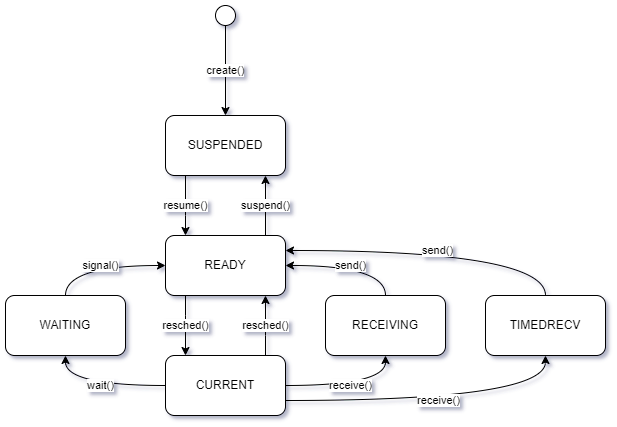

The diagram above was exported from draw.io. Its source (the exported page's mxGraphModel, read from the mxfile embedded in the PNG):
<mxGraphModel dx="1038" dy="649" grid="1" gridSize="10" guides="1" tooltips="1" connect="1" arrows="1" fold="1" page="1" pageScale="1" pageWidth="850" pageHeight="1100" math="0" shadow="0">
  <root>
    <mxCell id="0" />
    <mxCell id="1" parent="0" />
    <mxCell id="utlyxAHdGxjYVarGJeud-5" value="resume()" style="edgeStyle=orthogonalEdgeStyle;rounded=0;orthogonalLoop=1;jettySize=auto;html=1;" edge="1" parent="1" source="utlyxAHdGxjYVarGJeud-2" target="utlyxAHdGxjYVarGJeud-4">
      <mxGeometry relative="1" as="geometry">
        <Array as="points">
          <mxPoint x="380" y="380" />
          <mxPoint x="380" y="380" />
        </Array>
      </mxGeometry>
    </mxCell>
    <mxCell id="utlyxAHdGxjYVarGJeud-2" value="SUSPENDED" style="rounded=1;whiteSpace=wrap;html=1;" vertex="1" parent="1">
      <mxGeometry x="360" y="280" width="120" height="60" as="geometry" />
    </mxCell>
    <mxCell id="utlyxAHdGxjYVarGJeud-3" value="create()" style="endArrow=classic;html=1;rounded=0;entryX=0.5;entryY=0;entryDx=0;entryDy=0;" edge="1" parent="1" source="utlyxAHdGxjYVarGJeud-13" target="utlyxAHdGxjYVarGJeud-2">
      <mxGeometry width="50" height="50" relative="1" as="geometry">
        <mxPoint x="420" y="200" as="sourcePoint" />
        <mxPoint x="450" y="310" as="targetPoint" />
      </mxGeometry>
    </mxCell>
    <mxCell id="utlyxAHdGxjYVarGJeud-6" value="suspend()" style="edgeStyle=orthogonalEdgeStyle;rounded=0;orthogonalLoop=1;jettySize=auto;html=1;" edge="1" parent="1" source="utlyxAHdGxjYVarGJeud-4" target="utlyxAHdGxjYVarGJeud-2">
      <mxGeometry relative="1" as="geometry">
        <Array as="points">
          <mxPoint x="460" y="370" />
          <mxPoint x="460" y="370" />
        </Array>
      </mxGeometry>
    </mxCell>
    <mxCell id="utlyxAHdGxjYVarGJeud-8" value="resched()" style="edgeStyle=orthogonalEdgeStyle;rounded=0;orthogonalLoop=1;jettySize=auto;html=1;" edge="1" parent="1" source="utlyxAHdGxjYVarGJeud-4" target="utlyxAHdGxjYVarGJeud-7">
      <mxGeometry relative="1" as="geometry">
        <Array as="points">
          <mxPoint x="380" y="480" />
          <mxPoint x="380" y="480" />
        </Array>
      </mxGeometry>
    </mxCell>
    <mxCell id="utlyxAHdGxjYVarGJeud-4" value="READY" style="whiteSpace=wrap;html=1;rounded=1;" vertex="1" parent="1">
      <mxGeometry x="360" y="400" width="120" height="60" as="geometry" />
    </mxCell>
    <mxCell id="utlyxAHdGxjYVarGJeud-9" value="resched()" style="edgeStyle=orthogonalEdgeStyle;curved=1;rounded=0;orthogonalLoop=1;jettySize=auto;html=1;" edge="1" parent="1" source="utlyxAHdGxjYVarGJeud-7" target="utlyxAHdGxjYVarGJeud-4">
      <mxGeometry relative="1" as="geometry">
        <Array as="points">
          <mxPoint x="460" y="500" />
          <mxPoint x="460" y="500" />
        </Array>
      </mxGeometry>
    </mxCell>
    <mxCell id="utlyxAHdGxjYVarGJeud-16" value="wait()" style="edgeStyle=orthogonalEdgeStyle;curved=1;rounded=0;orthogonalLoop=1;jettySize=auto;html=1;exitX=0;exitY=0.5;exitDx=0;exitDy=0;entryX=0.5;entryY=1;entryDx=0;entryDy=0;" edge="1" parent="1" source="utlyxAHdGxjYVarGJeud-7" target="utlyxAHdGxjYVarGJeud-10">
      <mxGeometry relative="1" as="geometry" />
    </mxCell>
    <mxCell id="utlyxAHdGxjYVarGJeud-18" value="receive()" style="edgeStyle=orthogonalEdgeStyle;curved=1;rounded=0;orthogonalLoop=1;jettySize=auto;html=1;exitX=1;exitY=0.5;exitDx=0;exitDy=0;entryX=0.5;entryY=1;entryDx=0;entryDy=0;" edge="1" parent="1" source="utlyxAHdGxjYVarGJeud-7" target="utlyxAHdGxjYVarGJeud-17">
      <mxGeometry relative="1" as="geometry" />
    </mxCell>
    <mxCell id="utlyxAHdGxjYVarGJeud-22" value="receive()" style="edgeStyle=orthogonalEdgeStyle;curved=1;rounded=0;orthogonalLoop=1;jettySize=auto;html=1;exitX=1;exitY=0.75;exitDx=0;exitDy=0;entryX=0.5;entryY=1;entryDx=0;entryDy=0;" edge="1" parent="1" source="utlyxAHdGxjYVarGJeud-7" target="utlyxAHdGxjYVarGJeud-20">
      <mxGeometry relative="1" as="geometry" />
    </mxCell>
    <mxCell id="utlyxAHdGxjYVarGJeud-7" value="CURRENT" style="whiteSpace=wrap;html=1;rounded=1;" vertex="1" parent="1">
      <mxGeometry x="360" y="520" width="120" height="60" as="geometry" />
    </mxCell>
    <mxCell id="utlyxAHdGxjYVarGJeud-15" value="signal()" style="edgeStyle=orthogonalEdgeStyle;curved=1;rounded=0;orthogonalLoop=1;jettySize=auto;html=1;exitX=0.5;exitY=0;exitDx=0;exitDy=0;entryX=0;entryY=0.5;entryDx=0;entryDy=0;" edge="1" parent="1" source="utlyxAHdGxjYVarGJeud-10" target="utlyxAHdGxjYVarGJeud-4">
      <mxGeometry relative="1" as="geometry" />
    </mxCell>
    <mxCell id="utlyxAHdGxjYVarGJeud-10" value="WAITING" style="whiteSpace=wrap;html=1;rounded=1;" vertex="1" parent="1">
      <mxGeometry x="200" y="460" width="120" height="60" as="geometry" />
    </mxCell>
    <mxCell id="utlyxAHdGxjYVarGJeud-13" value="" style="ellipse;whiteSpace=wrap;html=1;aspect=fixed;" vertex="1" parent="1">
      <mxGeometry x="410" y="170" width="20" height="20" as="geometry" />
    </mxCell>
    <mxCell id="utlyxAHdGxjYVarGJeud-19" value="send()" style="edgeStyle=orthogonalEdgeStyle;curved=1;rounded=0;orthogonalLoop=1;jettySize=auto;html=1;exitX=0.5;exitY=0;exitDx=0;exitDy=0;entryX=1;entryY=0.5;entryDx=0;entryDy=0;" edge="1" parent="1" source="utlyxAHdGxjYVarGJeud-17" target="utlyxAHdGxjYVarGJeud-4">
      <mxGeometry relative="1" as="geometry" />
    </mxCell>
    <mxCell id="utlyxAHdGxjYVarGJeud-17" value="RECEIVING" style="rounded=1;whiteSpace=wrap;html=1;" vertex="1" parent="1">
      <mxGeometry x="520" y="460" width="120" height="60" as="geometry" />
    </mxCell>
    <mxCell id="utlyxAHdGxjYVarGJeud-23" value="send()" style="edgeStyle=orthogonalEdgeStyle;curved=1;rounded=0;orthogonalLoop=1;jettySize=auto;html=1;exitX=0.5;exitY=0;exitDx=0;exitDy=0;entryX=1;entryY=0.25;entryDx=0;entryDy=0;" edge="1" parent="1" source="utlyxAHdGxjYVarGJeud-20" target="utlyxAHdGxjYVarGJeud-4">
      <mxGeometry relative="1" as="geometry" />
    </mxCell>
    <mxCell id="utlyxAHdGxjYVarGJeud-20" value="TIMEDRECV" style="rounded=1;whiteSpace=wrap;html=1;" vertex="1" parent="1">
      <mxGeometry x="680" y="460" width="120" height="60" as="geometry" />
    </mxCell>
  </root>
</mxGraphModel>